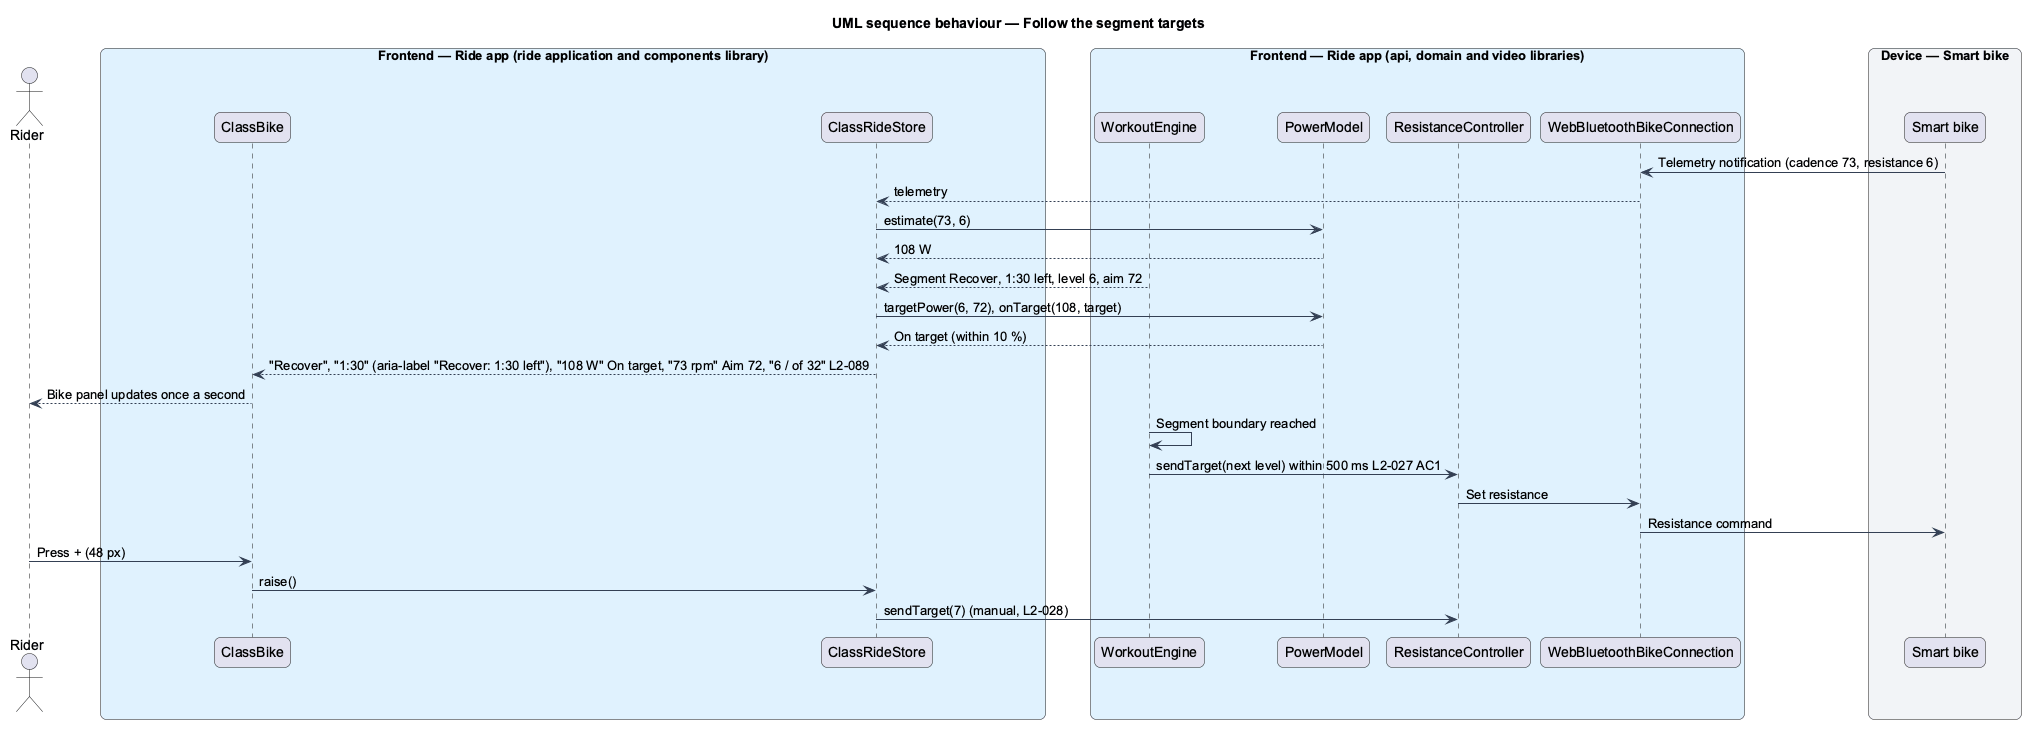

The diagram above was rendered by PlantUML. Its source (embedded in the PNG):
@startuml
title UML sequence behaviour — Follow the segment targets
skinparam backgroundColor #FFFFFF
skinparam shadowing false
skinparam roundcorner 12
skinparam defaultFontName Arial
skinparam ArrowColor #344054
skinparam rectangle {
  BorderColor #344054
  FontColor #101828
}
skinparam package {
  BorderColor #667085
  FontColor #101828
  BackgroundColor #F9FAFB
}
actor "Rider" as rider
box "Frontend — Ride app (ride application and components library)" #E0F2FE
  participant "ClassBike" as panel
  participant "ClassRideStore" as store
end box
box "Frontend — Ride app (api, domain and video libraries)" #E0F2FE
  participant "WorkoutEngine" as engine
  participant "PowerModel" as power
  participant "ResistanceController" as resist
  participant "WebBluetoothBikeConnection" as conn
end box
box "Device — Smart bike" #F2F4F7
  participant "Smart bike" as bike
end box
bike -> conn : Telemetry notification (cadence 73, resistance 6)
conn --> store : telemetry
store -> power : estimate(73, 6)
power --> store : 108 W
engine --> store : Segment Recover, 1:30 left, level 6, aim 72
store -> power : targetPower(6, 72), onTarget(108, target)
power --> store : On target (within 10 %)
store --> panel : "Recover", "1:30" (aria-label "Recover: 1:30 left"), "108 W" On target, "73 rpm" Aim 72, "6 / of 32" L2-089
panel --> rider : Bike panel updates once a second
engine -> engine : Segment boundary reached
engine -> resist : sendTarget(next level) within 500 ms L2-027 AC1
resist -> conn : Set resistance
conn -> bike : Resistance command
rider -> panel : Press + (48 px)
panel -> store : raise()
store -> resist : sendTarget(7) (manual, L2-028)
@enduml